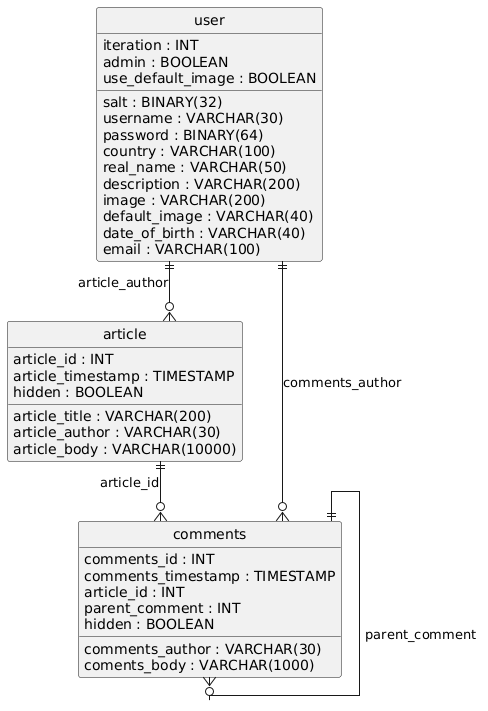

The diagram above was rendered by PlantUML. Its source (embedded in the PNG):
@startuml
hide circle
skinparam linetype ortho

entity "user" as user {
  iteration : INT
  salt : BINARY(32)
  username : VARCHAR(30)
  password : BINARY(64)
  country : VARCHAR(100)
  real_name : VARCHAR(50)
  description : VARCHAR(200)
  image : VARCHAR(200)
  default_image : VARCHAR(40)
  admin : BOOLEAN
  date_of_birth : VARCHAR(40)
  use_default_image : BOOLEAN
  email : VARCHAR(100)
}

entity "article" as article {
  article_title : VARCHAR(200)
  article_author : VARCHAR(30)
  article_id : INT
  article_body : VARCHAR(10000)
  article_timestamp : TIMESTAMP
  hidden : BOOLEAN
}

entity "comments" as comments {
  comments_id : INT
  comments_author : VARCHAR(30)
  coments_body : VARCHAR(1000)
  comments_timestamp : TIMESTAMP
  article_id : INT
  parent_comment : INT
  hidden : BOOLEAN
}

user ||--o{ article : "article_author"
user ||--o{ comments : "comments_author"
article ||--o{ comments : "article_id"
comments ||--o{ comments : "parent_comment"
@enduml